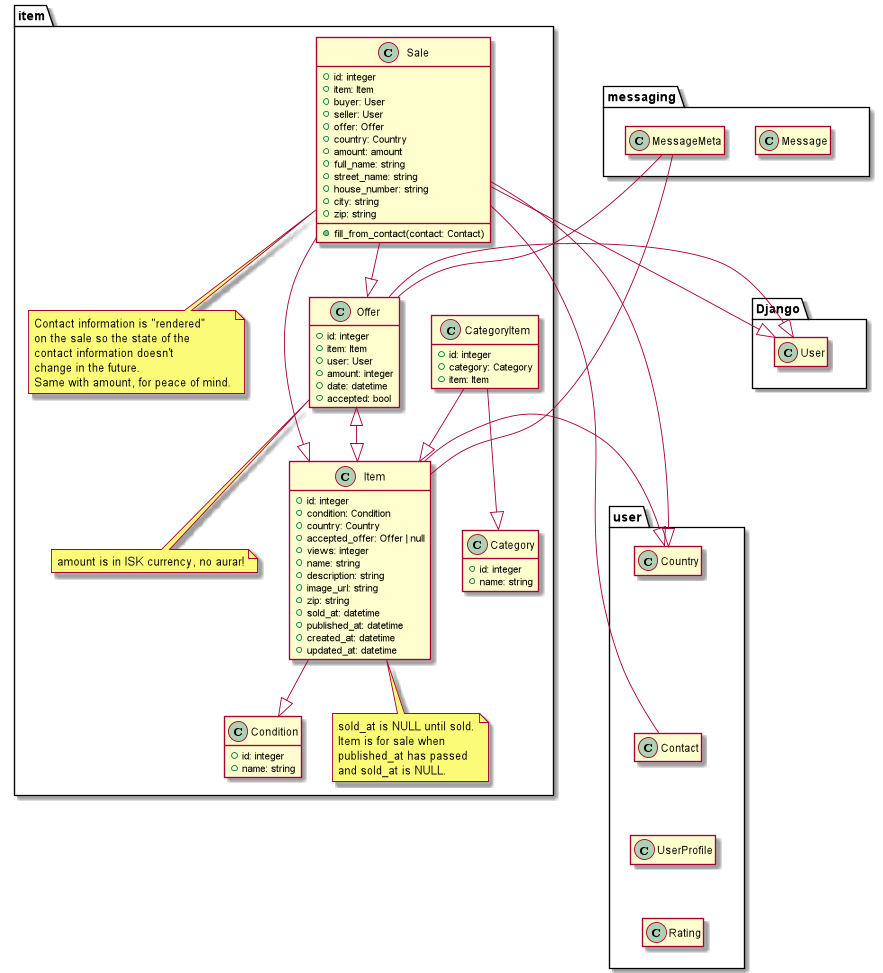

The diagram above was rendered by PlantUML. Its source (embedded in the PNG):
@startuml

hide empty fields
hide empty members
'left to right direction

package item {
    class Condition {
        + id: integer
        + name: string
    }

    class Category {
        + id: integer
        + name: string
    }

    class Item {
        + id: integer
        + condition: Condition
        + country: Country
        + accepted_offer: Offer | null
        + views: integer
        + name: string
        + description: string
        + image_url: string
        + zip: string
        + sold_at: datetime
        + published_at: datetime
        + created_at: datetime
        + updated_at: datetime
    }
    note bottom of Item
        sold_at is NULL until sold.
        Item is for sale when
        published_at has passed
        and sold_at is NULL.
    end note

    class CategoryItem {
        + id: integer
        + category: Category
        + item: Item
    }

    class Offer {
        + id: integer
        + item: Item
        + user: User
        + amount: integer
        + date: datetime
        + accepted: bool
    }
    note bottom of Offer
        amount is in ISK currency, no aurar!
    end note


    class Sale {
        + id: integer
        + item: Item
        + buyer: User
        + seller: User
        + offer: Offer
        + country: Country
        + amount: amount
        + full_name: string
        + street_name: string
        + house_number: string
        + city: string
        + zip: string
        + fill_from_contact(contact: Contact)
    }
    note bottom of Sale
        Contact information is "rendered"
        on the sale so the state of the
        contact information doesn't
        change in the future.
        Same with amount, for peace of mind.
    end note
}
together {
package Django {
    class User
}

package user {
    class UserProfile

    class Country

    class Contact
    class Rating
}
package messaging {
    class Message
    class MessageMeta
}
}
Offer <|--|> Item
Offer --|> User

Item --|> Condition
Item --|> Country


Sale --|> Item
Sale --|> User
Sale --|> Offer
Sale --|> Country
Sale --- Contact

CategoryItem --|> Category
CategoryItem --|> Item

MessageMeta --- Item
MessageMeta --- Offer

Country -[hidden]- Contact
Contact -[hidden]- UserProfile
UserProfile -[hidden]- Rating

messaging -down[hidden]- Django
Django -down[hidden]- user

@enduml